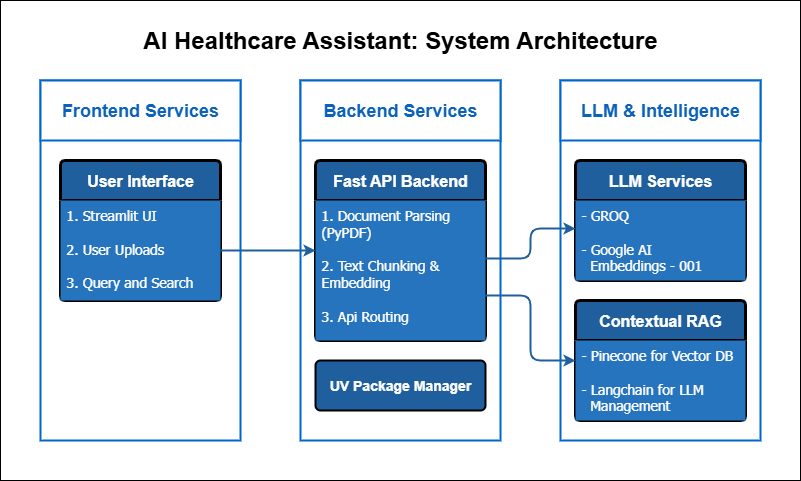

The diagram above was exported from draw.io. Its source (the exported page's mxGraphModel, read from the mxfile embedded in the PNG):
<mxGraphModel dx="872" dy="473" grid="1" gridSize="10" guides="1" tooltips="1" connect="1" arrows="1" fold="1" page="1" pageScale="1" pageWidth="850" pageHeight="1100" math="0" shadow="0">
  <root>
    <mxCell id="0" />
    <mxCell id="1" parent="0" />
    <mxCell id="uDEi4DrG-53HUvuPLbmL-2" value="" style="rounded=0;whiteSpace=wrap;html=1;labelBorderColor=none;strokeColor=#0066CC;strokeWidth=2;" vertex="1" parent="1">
      <mxGeometry x="80" y="80" width="200" height="360" as="geometry" />
    </mxCell>
    <mxCell id="uDEi4DrG-53HUvuPLbmL-3" value="" style="rounded=0;whiteSpace=wrap;html=1;strokeWidth=2;strokeColor=#0066CC;" vertex="1" parent="1">
      <mxGeometry x="340" y="80" width="200" height="360" as="geometry" />
    </mxCell>
    <mxCell id="uDEi4DrG-53HUvuPLbmL-4" value="" style="rounded=0;whiteSpace=wrap;html=1;strokeWidth=2;strokeColor=#0066CC;" vertex="1" parent="1">
      <mxGeometry x="600" y="80" width="200" height="360" as="geometry" />
    </mxCell>
    <mxCell id="uDEi4DrG-53HUvuPLbmL-7" value="&lt;h2&gt;&lt;font style=&quot;color: rgb(10, 98, 187);&quot; face=&quot;Helvetica&quot;&gt;Frontend Services&lt;/font&gt;&lt;/h2&gt;" style="rounded=0;whiteSpace=wrap;html=1;labelBorderColor=none;strokeWidth=2;strokeColor=#0066CC;" vertex="1" parent="1">
      <mxGeometry x="80" y="80" width="200" height="60" as="geometry" />
    </mxCell>
    <mxCell id="uDEi4DrG-53HUvuPLbmL-8" value="&lt;h2&gt;&lt;font style=&quot;color: rgb(10, 98, 187);&quot;&gt;Backend Services&lt;/font&gt;&lt;/h2&gt;" style="rounded=0;whiteSpace=wrap;html=1;strokeWidth=2;strokeColor=#0066CC;" vertex="1" parent="1">
      <mxGeometry x="340" y="80" width="200" height="60" as="geometry" />
    </mxCell>
    <mxCell id="uDEi4DrG-53HUvuPLbmL-9" value="&lt;h2&gt;&lt;font style=&quot;color: rgb(10, 98, 187);&quot;&gt;LLM &amp;amp; Intelligence&lt;/font&gt;&lt;/h2&gt;" style="rounded=0;whiteSpace=wrap;html=1;strokeWidth=2;strokeColor=#0066CC;" vertex="1" parent="1">
      <mxGeometry x="600" y="80" width="200" height="60" as="geometry" />
    </mxCell>
    <mxCell id="uDEi4DrG-53HUvuPLbmL-10" value="&lt;b&gt;&lt;font style=&quot;font-size: 16px; color: rgb(255, 255, 255);&quot;&gt;User Interface&lt;/font&gt;&lt;/b&gt;" style="swimlane;childLayout=stackLayout;horizontal=1;startSize=40;horizontalStack=0;rounded=1;fontSize=14;fontStyle=0;strokeWidth=3;resizeParent=0;resizeLast=1;shadow=0;dashed=0;align=center;arcSize=4;whiteSpace=wrap;html=1;strokeColor=#000000;fillColor=#205F9D;" vertex="1" parent="1">
      <mxGeometry x="100" y="160" width="160" height="140" as="geometry" />
    </mxCell>
    <mxCell id="uDEi4DrG-53HUvuPLbmL-11" value="&lt;div&gt;&lt;span style=&quot;background-color: transparent;&quot;&gt;&lt;font face=&quot;Tahoma&quot; style=&quot;font-size: 14px; color: rgb(255, 255, 255);&quot;&gt;1. Streamlit UI&lt;/font&gt;&lt;/span&gt;&lt;/div&gt;&lt;div&gt;&lt;font face=&quot;Tahoma&quot; style=&quot;font-size: 14px; color: rgb(255, 255, 255);&quot;&gt;&lt;br&gt;&lt;/font&gt;&lt;div&gt;&lt;font face=&quot;Tahoma&quot; style=&quot;font-size: 14px; color: rgb(255, 255, 255);&quot;&gt;2. User Uploads&lt;/font&gt;&lt;/div&gt;&lt;/div&gt;&lt;div&gt;&lt;font face=&quot;Tahoma&quot; style=&quot;font-size: 14px; color: rgb(255, 255, 255);&quot;&gt;&lt;br&gt;&lt;/font&gt;&lt;/div&gt;&lt;div&gt;&lt;font face=&quot;Tahoma&quot; style=&quot;font-size: 14px; color: rgb(255, 255, 255);&quot;&gt;3. Query and Search&lt;/font&gt;&lt;/div&gt;" style="align=left;strokeColor=none;fillColor=#2673BE;spacingLeft=4;spacingRight=4;fontSize=12;verticalAlign=top;resizable=0;rotatable=0;part=1;html=1;whiteSpace=wrap;gradientColor=none;" vertex="1" parent="uDEi4DrG-53HUvuPLbmL-10">
      <mxGeometry y="40" width="160" height="100" as="geometry" />
    </mxCell>
    <mxCell id="uDEi4DrG-53HUvuPLbmL-19" value="&lt;div&gt;&lt;span style=&quot;background-color: transparent;&quot;&gt;&lt;font face=&quot;Tahoma&quot; style=&quot;font-size: 14px; color: rgb(255, 255, 255);&quot;&gt;Streamlit UI&lt;/font&gt;&lt;/span&gt;&lt;/div&gt;&lt;div&gt;&lt;font face=&quot;Tahoma&quot; style=&quot;font-size: 14px; color: rgb(255, 255, 255);&quot;&gt;&lt;br&gt;&lt;/font&gt;&lt;div&gt;&lt;font face=&quot;Tahoma&quot; style=&quot;font-size: 14px; color: rgb(255, 255, 255);&quot;&gt;User Uploads&lt;/font&gt;&lt;/div&gt;&lt;/div&gt;&lt;div&gt;&lt;font face=&quot;Tahoma&quot; style=&quot;font-size: 14px; color: rgb(255, 255, 255);&quot;&gt;&lt;br&gt;&lt;/font&gt;&lt;/div&gt;&lt;div&gt;&lt;font face=&quot;Tahoma&quot; style=&quot;font-size: 14px; color: rgb(255, 255, 255);&quot;&gt;Query and Search&lt;/font&gt;&lt;/div&gt;" style="align=left;strokeColor=none;fillColor=#205F9D;spacingLeft=4;spacingRight=4;fontSize=12;verticalAlign=top;resizable=0;rotatable=0;part=1;html=1;whiteSpace=wrap;gradientColor=none;" vertex="1" parent="uDEi4DrG-53HUvuPLbmL-10">
      <mxGeometry y="140" width="160" as="geometry" />
    </mxCell>
    <mxCell id="uDEi4DrG-53HUvuPLbmL-20" value="" style="align=left;strokeColor=none;fillColor=#205F9D;spacingLeft=4;spacingRight=4;fontSize=12;verticalAlign=top;resizable=0;rotatable=0;part=1;html=1;whiteSpace=wrap;gradientColor=none;" vertex="1" parent="uDEi4DrG-53HUvuPLbmL-10">
      <mxGeometry y="140" width="160" as="geometry" />
    </mxCell>
    <mxCell id="uDEi4DrG-53HUvuPLbmL-34" value="&lt;b&gt;&lt;font style=&quot;font-size: 16px; color: rgb(255, 255, 255);&quot;&gt;Fast API Backend&lt;/font&gt;&lt;/b&gt;" style="swimlane;childLayout=stackLayout;horizontal=1;startSize=40;horizontalStack=0;rounded=1;fontSize=14;fontStyle=0;strokeWidth=3;resizeParent=0;resizeLast=1;shadow=0;dashed=0;align=center;arcSize=4;whiteSpace=wrap;html=1;strokeColor=#000000;fillColor=#205F9D;" vertex="1" parent="1">
      <mxGeometry x="355" y="160" width="170" height="180" as="geometry" />
    </mxCell>
    <mxCell id="uDEi4DrG-53HUvuPLbmL-35" value="&lt;div&gt;&lt;font face=&quot;Tahoma&quot; color=&quot;#ffffff&quot;&gt;&lt;span style=&quot;font-size: 14px;&quot;&gt;1. Document Parsing (PyPDF)&lt;/span&gt;&lt;/font&gt;&lt;/div&gt;&lt;div&gt;&lt;font face=&quot;Tahoma&quot; color=&quot;#ffffff&quot;&gt;&lt;span style=&quot;font-size: 14px;&quot;&gt;&lt;br&gt;&lt;/span&gt;&lt;/font&gt;&lt;/div&gt;&lt;div&gt;&lt;font face=&quot;Tahoma&quot; color=&quot;#ffffff&quot;&gt;&lt;span style=&quot;font-size: 14px;&quot;&gt;2. Text Chunking &amp;amp; Embedding&lt;/span&gt;&lt;/font&gt;&lt;/div&gt;&lt;div&gt;&lt;font face=&quot;Tahoma&quot; color=&quot;#ffffff&quot;&gt;&lt;span style=&quot;font-size: 14px;&quot;&gt;&lt;br&gt;&lt;/span&gt;&lt;/font&gt;&lt;/div&gt;&lt;div&gt;&lt;font face=&quot;Tahoma&quot; color=&quot;#ffffff&quot;&gt;&lt;span style=&quot;font-size: 14px;&quot;&gt;3. Api Routing&lt;/span&gt;&lt;/font&gt;&lt;/div&gt;" style="align=left;strokeColor=none;fillColor=#2673BE;spacingLeft=4;spacingRight=4;fontSize=12;verticalAlign=top;resizable=0;rotatable=0;part=1;html=1;whiteSpace=wrap;gradientColor=none;" vertex="1" parent="uDEi4DrG-53HUvuPLbmL-34">
      <mxGeometry y="40" width="170" height="140" as="geometry" />
    </mxCell>
    <mxCell id="uDEi4DrG-53HUvuPLbmL-51" style="edgeStyle=orthogonalEdgeStyle;rounded=0;orthogonalLoop=1;jettySize=auto;html=1;exitX=0.5;exitY=1;exitDx=0;exitDy=0;" edge="1" parent="uDEi4DrG-53HUvuPLbmL-34">
      <mxGeometry relative="1" as="geometry">
        <mxPoint x="80" y="170" as="sourcePoint" />
        <mxPoint x="80" y="170" as="targetPoint" />
      </mxGeometry>
    </mxCell>
    <mxCell id="uDEi4DrG-53HUvuPLbmL-55" value="&lt;b&gt;&lt;font style=&quot;font-size: 16px; color: rgb(255, 255, 255);&quot;&gt;LLM Services&lt;/font&gt;&lt;/b&gt;" style="swimlane;childLayout=stackLayout;horizontal=1;startSize=40;horizontalStack=0;rounded=1;fontSize=14;fontStyle=0;strokeWidth=3;resizeParent=0;resizeLast=1;shadow=0;dashed=0;align=center;arcSize=4;whiteSpace=wrap;html=1;strokeColor=#000000;fillColor=#205F9D;" vertex="1" parent="1">
      <mxGeometry x="615" y="160" width="170" height="120" as="geometry" />
    </mxCell>
    <mxCell id="uDEi4DrG-53HUvuPLbmL-56" value="&lt;font face=&quot;Tahoma&quot; color=&quot;#ffffff&quot;&gt;&lt;span style=&quot;font-size: 14px;&quot;&gt;- GROQ&lt;/span&gt;&lt;/font&gt;&lt;div&gt;&lt;font face=&quot;Tahoma&quot; color=&quot;#ffffff&quot;&gt;&lt;span style=&quot;font-size: 14px;&quot;&gt;&lt;br&gt;&lt;/span&gt;&lt;/font&gt;&lt;/div&gt;&lt;div&gt;&lt;font face=&quot;Tahoma&quot; color=&quot;#ffffff&quot;&gt;&lt;span style=&quot;font-size: 14px;&quot;&gt;- Google AI&amp;nbsp;&lt;/span&gt;&lt;/font&gt;&lt;/div&gt;&lt;div&gt;&lt;font face=&quot;Tahoma&quot; color=&quot;#ffffff&quot;&gt;&lt;span style=&quot;font-size: 14px;&quot;&gt;&amp;nbsp; Embeddings - 001&lt;/span&gt;&lt;/font&gt;&lt;/div&gt;" style="align=left;strokeColor=none;fillColor=#2673BE;spacingLeft=4;spacingRight=4;fontSize=12;verticalAlign=top;resizable=0;rotatable=0;part=1;html=1;whiteSpace=wrap;gradientColor=none;strokeWidth=2;" vertex="1" parent="uDEi4DrG-53HUvuPLbmL-55">
      <mxGeometry y="40" width="170" height="80" as="geometry" />
    </mxCell>
    <mxCell id="uDEi4DrG-53HUvuPLbmL-57" style="edgeStyle=orthogonalEdgeStyle;rounded=0;orthogonalLoop=1;jettySize=auto;html=1;exitX=0.5;exitY=1;exitDx=0;exitDy=0;" edge="1" parent="uDEi4DrG-53HUvuPLbmL-55">
      <mxGeometry relative="1" as="geometry">
        <mxPoint x="80" y="170" as="sourcePoint" />
        <mxPoint x="80" y="170" as="targetPoint" />
      </mxGeometry>
    </mxCell>
    <mxCell id="uDEi4DrG-53HUvuPLbmL-69" style="edgeStyle=orthogonalEdgeStyle;rounded=1;orthogonalLoop=1;jettySize=auto;html=1;curved=0;strokeWidth=2;strokeColor=#205F9D;" edge="1" parent="1" source="uDEi4DrG-53HUvuPLbmL-11" target="uDEi4DrG-53HUvuPLbmL-34">
      <mxGeometry relative="1" as="geometry" />
    </mxCell>
    <mxCell id="uDEi4DrG-53HUvuPLbmL-58" value="&lt;b&gt;&lt;font style=&quot;font-size: 16px; color: rgb(255, 255, 255);&quot;&gt;Contextual RAG&lt;/font&gt;&lt;/b&gt;" style="swimlane;childLayout=stackLayout;horizontal=1;startSize=40;horizontalStack=0;rounded=1;fontSize=14;fontStyle=0;strokeWidth=3;resizeParent=0;resizeLast=1;shadow=0;dashed=0;align=center;arcSize=4;whiteSpace=wrap;html=1;strokeColor=#000000;fillColor=#205F9D;" vertex="1" parent="1">
      <mxGeometry x="615" y="300" width="170" height="120" as="geometry" />
    </mxCell>
    <mxCell id="uDEi4DrG-53HUvuPLbmL-59" value="&lt;font face=&quot;Tahoma&quot; style=&quot;color: rgb(255, 255, 255); font-size: 14px;&quot;&gt;- Pinecone for Vector DB&lt;/font&gt;&lt;div&gt;&lt;font face=&quot;Tahoma&quot; style=&quot;color: rgb(255, 255, 255); font-size: 14px;&quot;&gt;&lt;br&gt;&lt;/font&gt;&lt;/div&gt;&lt;div&gt;&lt;font face=&quot;Tahoma&quot; style=&quot;color: rgb(255, 255, 255); font-size: 14px;&quot;&gt;- Langchain for LLM&amp;nbsp; &amp;nbsp; &amp;nbsp; &amp;nbsp; &amp;nbsp; Management&lt;/font&gt;&lt;/div&gt;" style="align=left;strokeColor=none;fillColor=#2673BE;spacingLeft=4;spacingRight=4;fontSize=12;verticalAlign=top;resizable=0;rotatable=0;part=1;html=1;whiteSpace=wrap;gradientColor=none;" vertex="1" parent="uDEi4DrG-53HUvuPLbmL-58">
      <mxGeometry y="40" width="170" height="80" as="geometry" />
    </mxCell>
    <mxCell id="uDEi4DrG-53HUvuPLbmL-60" style="edgeStyle=orthogonalEdgeStyle;rounded=0;orthogonalLoop=1;jettySize=auto;html=1;exitX=0.5;exitY=1;exitDx=0;exitDy=0;" edge="1" parent="uDEi4DrG-53HUvuPLbmL-58">
      <mxGeometry relative="1" as="geometry">
        <mxPoint x="80" y="170" as="sourcePoint" />
        <mxPoint x="80" y="170" as="targetPoint" />
      </mxGeometry>
    </mxCell>
    <mxCell id="uDEi4DrG-53HUvuPLbmL-61" value="&lt;font style=&quot;color: rgb(255, 255, 255); font-size: 14px;&quot;&gt;&lt;b style=&quot;&quot;&gt;UV Package Manager&lt;/b&gt;&lt;/font&gt;" style="rounded=1;arcSize=10;whiteSpace=wrap;html=1;align=center;fillColor=#205F9D;strokeWidth=2;strokeColor=#000000;" vertex="1" parent="1">
      <mxGeometry x="355" y="360" width="170" height="50" as="geometry" />
    </mxCell>
    <mxCell id="uDEi4DrG-53HUvuPLbmL-67" style="edgeStyle=orthogonalEdgeStyle;rounded=1;orthogonalLoop=1;jettySize=auto;html=1;curved=0;strokeWidth=2;strokeColor=#205F9D;" edge="1" parent="1" source="uDEi4DrG-53HUvuPLbmL-35">
      <mxGeometry relative="1" as="geometry">
        <mxPoint x="525" y="258" as="sourcePoint" />
        <mxPoint x="615" y="228" as="targetPoint" />
        <Array as="points">
          <mxPoint x="570" y="258" />
          <mxPoint x="570" y="228" />
        </Array>
      </mxGeometry>
    </mxCell>
    <mxCell id="uDEi4DrG-53HUvuPLbmL-68" style="edgeStyle=orthogonalEdgeStyle;rounded=1;orthogonalLoop=1;jettySize=auto;html=1;exitX=1;exitY=0.75;exitDx=0;exitDy=0;curved=0;strokeWidth=2;strokeColor=#205F9D;" edge="1" parent="1" source="uDEi4DrG-53HUvuPLbmL-34" target="uDEi4DrG-53HUvuPLbmL-58">
      <mxGeometry relative="1" as="geometry" />
    </mxCell>
    <mxCell id="uDEi4DrG-53HUvuPLbmL-72" value="&lt;h1&gt;AI Healthcare Assistant: System Architecture&lt;/h1&gt;" style="rounded=0;whiteSpace=wrap;html=1;strokeWidth=0;strokeColor=none;" vertex="1" parent="1">
      <mxGeometry x="180" y="20" width="520" height="40" as="geometry" />
    </mxCell>
    <mxCell id="uDEi4DrG-53HUvuPLbmL-76" value="" style="rounded=0;whiteSpace=wrap;html=1;fillColor=none;" vertex="1" parent="1">
      <mxGeometry x="40" width="800" height="480" as="geometry" />
    </mxCell>
  </root>
</mxGraphModel>